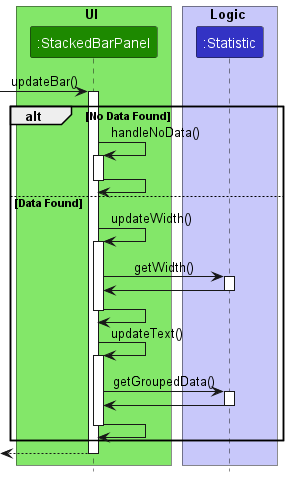

The diagram above was rendered by PlantUML. Its source (embedded in the PNG):
@startuml
!include style.puml

box UI UI_COLOR_T1
participant ":StackedBarPanel" as StackedBarPanel UI_COLOR
end box

box Logic LOGIC_COLOR_T1
participant ":Statistic" as Statistic LOGIC_COLOR

end box
[-> StackedBarPanel : updateBar()
activate StackedBarPanel

alt No Data Found
    StackedBarPanel -> StackedBarPanel : handleNoData()
    activate StackedBarPanel

    StackedBarPanel -> StackedBarPanel
    deactivate StackedBarPanel

else Data Found
    StackedBarPanel -> StackedBarPanel: updateWidth()
    activate StackedBarPanel

    StackedBarPanel -> Statistic : getWidth()
    activate Statistic

    Statistic -> StackedBarPanel
    deactivate Statistic

    StackedBarPanel -> StackedBarPanel
    deactivate StackedBarPanel

    StackedBarPanel -> StackedBarPanel: updateText()
    activate StackedBarPanel

    StackedBarPanel -> Statistic : getGroupedData()
    activate Statistic

   Statistic -> StackedBarPanel
   deactivate Statistic

   StackedBarPanel -> StackedBarPanel
   deactivate StackedBarPanel
end


[<--StackedBarPanel
deactivate StackedBarPanel
@enduml